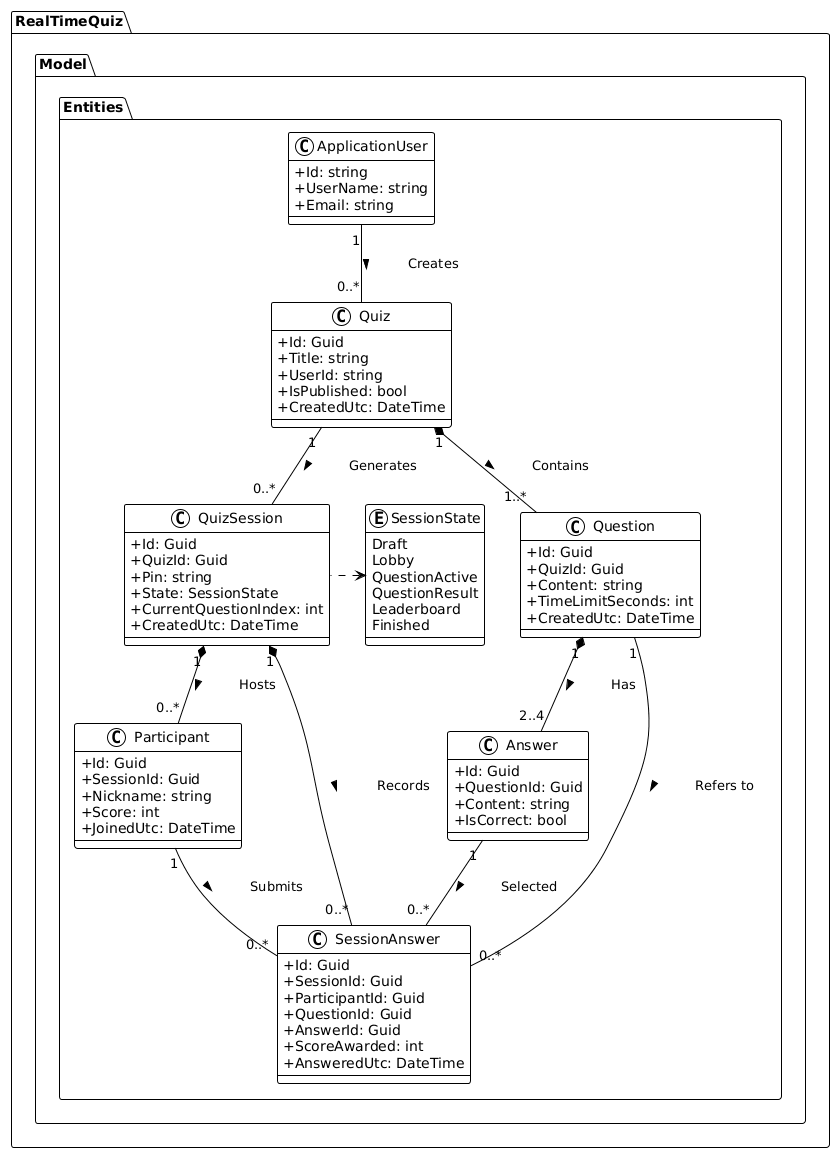

The diagram above was rendered by PlantUML. Its source (embedded in the PNG):
@startuml
!theme plain
skinparam classAttributeIconSize 0

package "RealTimeQuiz.Model.Entities" {

  class ApplicationUser {
    + Id: string
    + UserName: string
    + Email: string
  }

  class Quiz {
    + Id: Guid
    + Title: string
    + UserId: string
    + IsPublished: bool
    + CreatedUtc: DateTime
  }

  class Question {
    + Id: Guid
    + QuizId: Guid
    + Content: string
    + TimeLimitSeconds: int
    + CreatedUtc: DateTime
  }

  class Answer {
    + Id: Guid
    + QuestionId: Guid
    + Content: string
    + IsCorrect: bool
  }

  class QuizSession {
    + Id: Guid
    + QuizId: Guid
    + Pin: string
    + State: SessionState
    + CurrentQuestionIndex: int
    + CreatedUtc: DateTime
  }

  class Participant {
    + Id: Guid
    + SessionId: Guid
    + Nickname: string
    + Score: int
    + JoinedUtc: DateTime
  }

  class SessionAnswer {
    + Id: Guid
    + SessionId: Guid
    + ParticipantId: Guid
    + QuestionId: Guid
    + AnswerId: Guid
    + ScoreAwarded: int
    + AnsweredUtc: DateTime
  }

  enum SessionState {
    Draft
    Lobby
    QuestionActive
    QuestionResult
    Leaderboard
    Finished
  }

}

' Kapcsolatok definiálása
ApplicationUser "1" -- "0..*" Quiz : \tCreates >
Quiz "1" *-- "1..*" Question : \tContains >
Question "1" *-- "2..4" Answer : \tHas >

Quiz "1" -- "0..*" QuizSession : \tGenerates >
QuizSession .left.> SessionState

QuizSession "1" *-- "0..*" Participant : \tHosts >
QuizSession "1" *-- "0..*" SessionAnswer : \tRecords >

Participant "1" -- "0..*" SessionAnswer : \tSubmits >
Question "1" -- "0..*" SessionAnswer : \tRefers to >
Answer "1" -- "0..*" SessionAnswer : \tSelected >
@enduml